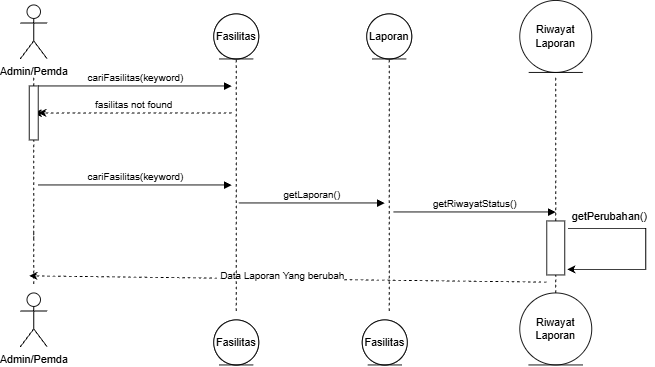

The diagram above was exported from draw.io. Its source (the exported page's mxGraphModel, read from the mxfile embedded in the PNG):
<mxGraphModel dx="1030" dy="670" grid="1" gridSize="10" guides="1" tooltips="1" connect="1" arrows="1" fold="1" page="1" pageScale="1" pageWidth="850" pageHeight="1100" math="0" shadow="0">
  <root>
    <mxCell id="0" />
    <mxCell id="1" parent="0" />
    <mxCell id="aM9ryv3xv72pqoxQDRHE-7" edge="1" parent="1" style="html=1;verticalAlign=bottom;endArrow=block;edgeStyle=sequenceEdgeStyle;libavoidRouting=0;curved=0;rounded=0;" value="cariFasilitas(keyword)">
      <mxGeometry relative="1" as="geometry">
        <Array as="points" />
        <mxPoint x="95" y="120" as="sourcePoint" />
        <mxPoint x="310" y="120" as="targetPoint" />
      </mxGeometry>
    </mxCell>
    <mxCell id="onKqsp4pMuLauSfm2qK--1" parent="1" style="shape=umlActor;verticalLabelPosition=bottom;verticalAlign=top;html=1;outlineConnect=0;labelPerimeter=1;" value="Admin/Pemda" vertex="1">
      <mxGeometry height="60" width="30" x="75" y="30" as="geometry" />
    </mxCell>
    <mxCell id="onKqsp4pMuLauSfm2qK--4" edge="1" parent="1" source="Z-X12VQNhTALFj81g-fn-15" style="endArrow=none;dashed=1;html=1;rounded=0;defaultLabelBackgroundColor=gap;" target="onKqsp4pMuLauSfm2qK--1" value="">
      <mxGeometry height="50" relative="1" width="50" as="geometry">
        <mxPoint x="90" y="340" as="sourcePoint" />
        <mxPoint x="210" y="100" as="targetPoint" />
      </mxGeometry>
    </mxCell>
    <mxCell id="onKqsp4pMuLauSfm2qK--7" parent="1" style="ellipse;whiteSpace=wrap;html=1;shapeInside=1;" value="Fasilitas" vertex="1">
      <mxGeometry height="50" width="50" x="290" y="40" as="geometry" />
    </mxCell>
    <mxCell id="onKqsp4pMuLauSfm2qK--8" edge="1" parent="1" style="endArrow=none;dashed=1;html=1;rounded=0;defaultLabelBackgroundColor=gap;entryX=0.5;entryY=1;entryDx=0;entryDy=0;" target="onKqsp4pMuLauSfm2qK--7" value="">
      <mxGeometry height="50" relative="1" width="50" as="geometry">
        <mxPoint x="315" y="370" as="sourcePoint" />
        <mxPoint x="450" y="320" as="targetPoint" />
      </mxGeometry>
    </mxCell>
    <mxCell id="onKqsp4pMuLauSfm2qK--9" parent="1" style="ellipse;whiteSpace=wrap;html=1;shapeInside=1;" value="Laporan" vertex="1">
      <mxGeometry height="50" width="50" x="460" y="40" as="geometry" />
    </mxCell>
    <mxCell id="onKqsp4pMuLauSfm2qK--10" edge="1" parent="1" style="endArrow=none;dashed=1;html=1;rounded=0;defaultLabelBackgroundColor=gap;entryX=0.5;entryY=1;entryDx=0;entryDy=0;" target="onKqsp4pMuLauSfm2qK--9" value="">
      <mxGeometry height="50" relative="1" width="50" as="geometry">
        <mxPoint x="485" y="370" as="sourcePoint" />
        <mxPoint x="650" y="320" as="targetPoint" />
      </mxGeometry>
    </mxCell>
    <mxCell id="onKqsp4pMuLauSfm2qK--12" edge="1" parent="1" source="Z-X12VQNhTALFj81g-fn-1" style="endArrow=none;dashed=1;html=1;rounded=0;defaultLabelBackgroundColor=gap;entryX=0.5;entryY=1;entryDx=0;entryDy=0;" value="">
      <mxGeometry height="50" relative="1" width="50" as="geometry">
        <mxPoint x="670" y="310" as="sourcePoint" />
        <mxPoint x="670" y="110" as="targetPoint" />
      </mxGeometry>
    </mxCell>
    <mxCell id="onKqsp4pMuLauSfm2qK--13" edge="1" parent="1" style="html=1;verticalAlign=bottom;endArrow=block;edgeStyle=sequenceEdgeStyle;libavoidRouting=0;curved=0;rounded=0;" value="getLaporan()">
      <mxGeometry relative="1" as="geometry">
        <Array as="points" />
        <mxPoint x="318" y="250" as="sourcePoint" />
        <mxPoint x="480" y="250" as="targetPoint" />
      </mxGeometry>
    </mxCell>
    <mxCell id="onKqsp4pMuLauSfm2qK--14" edge="1" parent="1" style="html=1;verticalAlign=bottom;endArrow=block;edgeStyle=sequenceEdgeStyle;libavoidRouting=0;curved=0;rounded=0;" value="getRiwayatStatus()">
      <mxGeometry relative="1" as="geometry">
        <Array as="points" />
        <mxPoint x="490" y="260" as="sourcePoint" />
        <mxPoint x="670" y="260" as="targetPoint" />
      </mxGeometry>
    </mxCell>
    <mxCell id="onKqsp4pMuLauSfm2qK--17" parent="1" style="text;html=1;whiteSpace=wrap;strokeColor=none;fillColor=none;align=center;verticalAlign=middle;rounded=0;" value="getPerubahan()" vertex="1">
      <mxGeometry height="30" width="60" x="700" y="250" as="geometry" />
    </mxCell>
    <mxCell id="onKqsp4pMuLauSfm2qK--22" edge="1" parent="1" style="endArrow=classic;html=1;rounded=0;defaultLabelBackgroundColor=gap;dashed=1;exitX=0.25;exitY=1;exitDx=0;exitDy=0;" value="">
      <mxGeometry height="50" relative="1" width="50" as="geometry">
        <mxPoint x="660" y="338" as="sourcePoint" />
        <mxPoint x="85" y="331" as="targetPoint" />
      </mxGeometry>
    </mxCell>
    <mxCell id="Z-X12VQNhTALFj81g-fn-3" connectable="0" parent="onKqsp4pMuLauSfm2qK--22" style="edgeLabel;html=1;align=center;verticalAlign=middle;resizable=0;points=[];defaultLabelBackgroundColor=gap;" value="Data Laporan Yang berubah" vertex="1">
      <mxGeometry relative="1" x="0.0595" y="-4" as="geometry">
        <mxPoint x="10" as="offset" />
      </mxGeometry>
    </mxCell>
    <mxCell id="Z-X12VQNhTALFj81g-fn-2" edge="1" parent="1" style="endArrow=none;dashed=1;html=1;rounded=0;defaultLabelBackgroundColor=gap;entryX=0.5;entryY=1;entryDx=0;entryDy=0;" target="Z-X12VQNhTALFj81g-fn-1" value="">
      <mxGeometry height="50" relative="1" width="50" as="geometry">
        <mxPoint x="670" y="350" as="sourcePoint" />
        <mxPoint x="670" y="90" as="targetPoint" />
      </mxGeometry>
    </mxCell>
    <mxCell id="Z-X12VQNhTALFj81g-fn-1" parent="1" style="rounded=0;whiteSpace=wrap;html=1;" value="" vertex="1">
      <mxGeometry height="60" width="20" x="660" y="270" as="geometry" />
    </mxCell>
    <mxCell id="onKqsp4pMuLauSfm2qK--16" edge="1" parent="1" source="Z-X12VQNhTALFj81g-fn-1" style="endArrow=classic;html=1;rounded=0;defaultLabelBackgroundColor=gap;entryX=1.14;entryY=0.897;entryDx=0;entryDy=0;entryPerimeter=0;exitX=1.18;exitY=0.137;exitDx=0;exitDy=0;exitPerimeter=0;edgeStyle=orthogonalEdgeStyle;innerLoopWaypoints=1;" target="Z-X12VQNhTALFj81g-fn-1" value="">
      <mxGeometry height="50" relative="1" width="50" x="-0.7096" as="geometry">
        <Array as="points">
          <mxPoint x="770" y="278.2" />
          <mxPoint x="770" y="323.8" />
        </Array>
        <mxPoint x="670" y="200" as="sourcePoint" />
        <mxPoint x="670" y="240" as="targetPoint" />
      </mxGeometry>
    </mxCell>
    <mxCell id="Z-X12VQNhTALFj81g-fn-8" parent="1" style="shape=umlActor;verticalLabelPosition=bottom;verticalAlign=top;html=1;outlineConnect=0;labelPerimeter=1;" value="Admin/Pemda" vertex="1">
      <mxGeometry height="60" width="30" x="75" y="350" as="geometry" />
    </mxCell>
    <mxCell id="Z-X12VQNhTALFj81g-fn-9" parent="1" style="ellipse;whiteSpace=wrap;html=1;shapeInside=1;" value="Fasilitas" vertex="1">
      <mxGeometry height="50" width="50" x="290" y="380" as="geometry" />
    </mxCell>
    <mxCell id="Z-X12VQNhTALFj81g-fn-10" parent="1" style="ellipse;whiteSpace=wrap;html=1;shapeInside=1;" value="Laporan" vertex="1">
      <mxGeometry height="50" width="50" x="455" y="380" as="geometry" />
    </mxCell>
    <mxCell id="Z-X12VQNhTALFj81g-fn-12" edge="1" parent="1" source="Z-X12VQNhTALFj81g-fn-15" style="endArrow=classic;html=1;rounded=0;defaultLabelBackgroundColor=gap;dashed=1;" value="">
      <mxGeometry height="50" relative="1" width="50" as="geometry">
        <mxPoint x="310" y="150" as="sourcePoint" />
        <mxPoint x="90" y="150" as="targetPoint" />
      </mxGeometry>
    </mxCell>
    <mxCell id="Z-X12VQNhTALFj81g-fn-13" connectable="0" parent="Z-X12VQNhTALFj81g-fn-12" style="edgeLabel;html=1;align=center;verticalAlign=middle;resizable=0;points=[];defaultLabelBackgroundColor=gap;" value="fasilitas not found" vertex="1">
      <mxGeometry relative="1" x="0.0595" y="-4" as="geometry">
        <mxPoint x="108" y="-6" as="offset" />
      </mxGeometry>
    </mxCell>
    <mxCell id="Z-X12VQNhTALFj81g-fn-16" edge="1" parent="1" style="endArrow=none;dashed=1;html=1;rounded=0;defaultLabelBackgroundColor=gap;" target="Z-X12VQNhTALFj81g-fn-15" value="">
      <mxGeometry height="50" relative="1" width="50" as="geometry">
        <mxPoint x="90" y="290" as="sourcePoint" />
        <mxPoint x="90" y="111" as="targetPoint" />
      </mxGeometry>
    </mxCell>
    <mxCell id="Z-X12VQNhTALFj81g-fn-17" edge="1" parent="1" style="endArrow=classic;html=1;rounded=0;defaultLabelBackgroundColor=gap;dashed=1;" target="Z-X12VQNhTALFj81g-fn-15" value="">
      <mxGeometry height="50" relative="1" width="50" as="geometry">
        <mxPoint x="310" y="150" as="sourcePoint" />
        <mxPoint x="90" y="150" as="targetPoint" />
      </mxGeometry>
    </mxCell>
    <mxCell id="Z-X12VQNhTALFj81g-fn-15" parent="1" style="rounded=0;whiteSpace=wrap;html=1;" value="" vertex="1">
      <mxGeometry height="60" width="10" x="85" y="120" as="geometry" />
    </mxCell>
    <mxCell id="Z-X12VQNhTALFj81g-fn-19" edge="1" parent="1" style="html=1;verticalAlign=bottom;endArrow=block;edgeStyle=sequenceEdgeStyle;libavoidRouting=0;curved=0;rounded=0;" value="cariFasilitas(keyword)">
      <mxGeometry relative="1" as="geometry">
        <Array as="points" />
        <mxPoint x="95" y="230" as="sourcePoint" />
        <mxPoint x="310" y="230" as="targetPoint" />
      </mxGeometry>
    </mxCell>
    <mxCell id="Z-X12VQNhTALFj81g-fn-21" edge="1" parent="1" style="endArrow=none;dashed=1;html=1;rounded=0;defaultLabelBackgroundColor=gap;" value="">
      <mxGeometry height="50" relative="1" width="50" as="geometry">
        <mxPoint x="90" y="340" as="sourcePoint" />
        <mxPoint x="90" y="280" as="targetPoint" />
      </mxGeometry>
    </mxCell>
    <mxCell id="_-jFn3SjYD-Ls5aE1xVq-1" parent="1" style="ellipse;shape=umlEntity;whiteSpace=wrap;html=1;" value="Fasilitas" vertex="1">
      <mxGeometry height="50" width="50" x="290" y="40" as="geometry" />
    </mxCell>
    <mxCell id="_-jFn3SjYD-Ls5aE1xVq-2" parent="1" style="ellipse;shape=umlEntity;whiteSpace=wrap;html=1;" value="Fasilitas" vertex="1">
      <mxGeometry height="50" width="50" x="290" y="380" as="geometry" />
    </mxCell>
    <mxCell id="_-jFn3SjYD-Ls5aE1xVq-3" parent="1" style="ellipse;shape=umlEntity;whiteSpace=wrap;html=1;" value="Laporan" vertex="1">
      <mxGeometry height="50" width="50" x="460" y="40" as="geometry" />
    </mxCell>
    <mxCell id="_-jFn3SjYD-Ls5aE1xVq-4" parent="1" style="ellipse;shape=umlEntity;whiteSpace=wrap;html=1;" value="Fasilitas" vertex="1">
      <mxGeometry height="50" width="50" x="455" y="380" as="geometry" />
    </mxCell>
    <mxCell id="_-jFn3SjYD-Ls5aE1xVq-5" parent="1" style="ellipse;shape=umlEntity;whiteSpace=wrap;html=1;" value="Riwayat&lt;div&gt;Laporan&lt;/div&gt;" vertex="1">
      <mxGeometry height="80" width="80" x="630" y="25" as="geometry" />
    </mxCell>
    <mxCell id="_-jFn3SjYD-Ls5aE1xVq-6" parent="1" style="ellipse;shape=umlEntity;whiteSpace=wrap;html=1;" value="Riwayat&lt;div&gt;Laporan&lt;/div&gt;" vertex="1">
      <mxGeometry height="80" width="80" x="630" y="350" as="geometry" />
    </mxCell>
  </root>
</mxGraphModel>